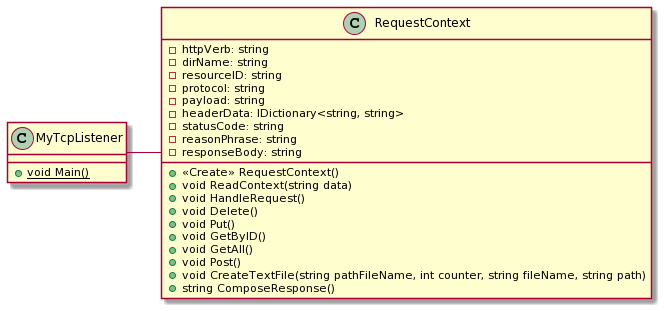

The diagram above was rendered by PlantUML. Its source (embedded in the PNG):
@startuml
class MyTcpListener {
    +{static} void Main()
}

class RequestContext {
    -httpVerb: string
    -dirName: string
    -resourceID: string
    -protocol: string
    -payload: string
    -headerData: IDictionary<string, string>
    -statusCode: string
    -reasonPhrase: string
    -responseBody: string
    +<<Create>> RequestContext()
    +void ReadContext(string data)
    +void HandleRequest()
    +void Delete()
    +void Put()
    +void GetByID()
    +void GetAll()
    +void Post()
    +void CreateTextFile(string pathFileName, int counter, string fileName, string path)
    +string ComposeResponse()
}

MyTcpListener - RequestContext
@enduml